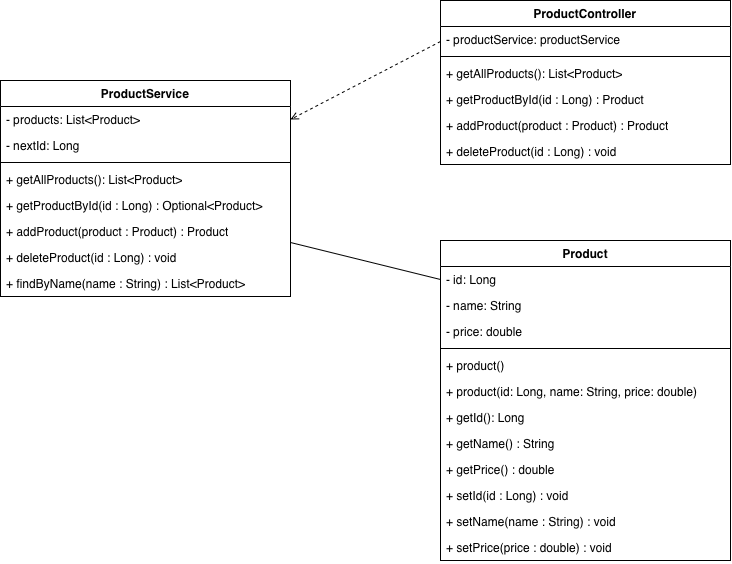

The diagram above was exported from draw.io. Its source (the exported page's mxGraphModel, read from the mxfile embedded in the PNG):
<mxGraphModel dx="1204" dy="1893" grid="1" gridSize="10" guides="1" tooltips="1" connect="1" arrows="1" fold="1" page="1" pageScale="1" pageWidth="850" pageHeight="1100" math="0" shadow="0">
  <root>
    <mxCell id="0" />
    <mxCell id="1" parent="0" />
    <mxCell id="3_vW_Vu0910lKNkR5g0u-32" edge="1" parent="1" source="3_vW_Vu0910lKNkR5g0u-10" style="rounded=0;orthogonalLoop=1;jettySize=auto;html=1;exitX=0;exitY=0.25;exitDx=0;exitDy=0;entryX=1;entryY=0.5;entryDx=0;entryDy=0;defaultLabelBackgroundColor=page;dashed=1;endArrow=open;endFill=0;" target="3_vW_Vu0910lKNkR5g0u-2">
      <mxGeometry relative="1" as="geometry" />
    </mxCell>
    <mxCell id="3_vW_Vu0910lKNkR5g0u-10" parent="1" style="swimlane;fontStyle=1;align=center;verticalAlign=top;childLayout=stackLayout;horizontal=1;startSize=26;horizontalStack=0;resizeParent=1;resizeParentMax=0;resizeLast=0;collapsible=1;marginBottom=0;whiteSpace=wrap;html=1;" value="ProductController" vertex="1">
      <mxGeometry height="164" width="290" x="480" y="-240" as="geometry" />
    </mxCell>
    <mxCell id="3_vW_Vu0910lKNkR5g0u-11" parent="3_vW_Vu0910lKNkR5g0u-10" style="text;strokeColor=none;fillColor=none;align=left;verticalAlign=top;spacingLeft=4;spacingRight=4;overflow=hidden;rotatable=0;points=[[0,0.5],[1,0.5]];portConstraint=eastwest;whiteSpace=wrap;html=1;" value="- productService: productService" vertex="1">
      <mxGeometry height="26" width="290" y="26" as="geometry" />
    </mxCell>
    <mxCell id="3_vW_Vu0910lKNkR5g0u-12" parent="3_vW_Vu0910lKNkR5g0u-10" style="line;strokeWidth=1;fillColor=none;align=left;verticalAlign=middle;spacingTop=-1;spacingLeft=3;spacingRight=3;rotatable=0;labelPosition=right;points=[];portConstraint=eastwest;strokeColor=inherit;" value="" vertex="1">
      <mxGeometry height="8" width="290" y="52" as="geometry" />
    </mxCell>
    <mxCell id="3_vW_Vu0910lKNkR5g0u-13" parent="3_vW_Vu0910lKNkR5g0u-10" style="text;strokeColor=none;fillColor=none;align=left;verticalAlign=top;spacingLeft=4;spacingRight=4;overflow=hidden;rotatable=0;points=[[0,0.5],[1,0.5]];portConstraint=eastwest;whiteSpace=wrap;html=1;" value="&lt;div&gt;+ getAllProducts(): List&amp;lt;Product&amp;gt;&lt;/div&gt;&lt;div&gt;&lt;br&gt;&lt;/div&gt;" vertex="1">
      <mxGeometry height="26" width="290" y="60" as="geometry" />
    </mxCell>
    <mxCell id="3_vW_Vu0910lKNkR5g0u-14" parent="3_vW_Vu0910lKNkR5g0u-10" style="text;strokeColor=none;fillColor=none;align=left;verticalAlign=top;spacingLeft=4;spacingRight=4;overflow=hidden;rotatable=0;points=[[0,0.5],[1,0.5]];portConstraint=eastwest;whiteSpace=wrap;html=1;" value="&lt;div&gt;+ getProductById(id : Long) : Product&lt;/div&gt;&lt;div&gt;&lt;br&gt;&lt;/div&gt;" vertex="1">
      <mxGeometry height="26" width="290" y="86" as="geometry" />
    </mxCell>
    <mxCell id="3_vW_Vu0910lKNkR5g0u-15" parent="3_vW_Vu0910lKNkR5g0u-10" style="text;strokeColor=none;fillColor=none;align=left;verticalAlign=top;spacingLeft=4;spacingRight=4;overflow=hidden;rotatable=0;points=[[0,0.5],[1,0.5]];portConstraint=eastwest;whiteSpace=wrap;html=1;" value="&lt;div&gt;+ addProduct(product : Product) : Product&lt;/div&gt;&lt;div&gt;&lt;br&gt;&lt;/div&gt;" vertex="1">
      <mxGeometry height="26" width="290" y="112" as="geometry" />
    </mxCell>
    <mxCell id="3_vW_Vu0910lKNkR5g0u-16" parent="3_vW_Vu0910lKNkR5g0u-10" style="text;strokeColor=none;fillColor=none;align=left;verticalAlign=top;spacingLeft=4;spacingRight=4;overflow=hidden;rotatable=0;points=[[0,0.5],[1,0.5]];portConstraint=eastwest;whiteSpace=wrap;html=1;" value="&lt;div&gt;+ deleteProduct(id : Long) : void&lt;/div&gt;&lt;div&gt;&lt;br&gt;&lt;/div&gt;" vertex="1">
      <mxGeometry height="26" width="290" y="138" as="geometry" />
    </mxCell>
    <mxCell id="3_vW_Vu0910lKNkR5g0u-17" parent="1" style="swimlane;fontStyle=1;align=center;verticalAlign=top;childLayout=stackLayout;horizontal=1;startSize=26;horizontalStack=0;resizeParent=1;resizeParentMax=0;resizeLast=0;collapsible=1;marginBottom=0;whiteSpace=wrap;html=1;" value="Product" vertex="1">
      <mxGeometry height="320" width="290" x="480" as="geometry" />
    </mxCell>
    <mxCell id="3_vW_Vu0910lKNkR5g0u-18" parent="3_vW_Vu0910lKNkR5g0u-17" style="text;strokeColor=none;fillColor=none;align=left;verticalAlign=top;spacingLeft=4;spacingRight=4;overflow=hidden;rotatable=0;points=[[0,0.5],[1,0.5]];portConstraint=eastwest;whiteSpace=wrap;html=1;" value="- id: Long" vertex="1">
      <mxGeometry height="26" width="290" y="26" as="geometry" />
    </mxCell>
    <mxCell id="3_vW_Vu0910lKNkR5g0u-19" parent="3_vW_Vu0910lKNkR5g0u-17" style="text;strokeColor=none;fillColor=none;align=left;verticalAlign=top;spacingLeft=4;spacingRight=4;overflow=hidden;rotatable=0;points=[[0,0.5],[1,0.5]];portConstraint=eastwest;whiteSpace=wrap;html=1;" value="- name: String" vertex="1">
      <mxGeometry height="26" width="290" y="52" as="geometry" />
    </mxCell>
    <mxCell id="3_vW_Vu0910lKNkR5g0u-20" parent="3_vW_Vu0910lKNkR5g0u-17" style="text;strokeColor=none;fillColor=none;align=left;verticalAlign=top;spacingLeft=4;spacingRight=4;overflow=hidden;rotatable=0;points=[[0,0.5],[1,0.5]];portConstraint=eastwest;whiteSpace=wrap;html=1;" value="- price: double" vertex="1">
      <mxGeometry height="26" width="290" y="78" as="geometry" />
    </mxCell>
    <mxCell id="3_vW_Vu0910lKNkR5g0u-21" parent="3_vW_Vu0910lKNkR5g0u-17" style="line;strokeWidth=1;fillColor=none;align=left;verticalAlign=middle;spacingTop=-1;spacingLeft=3;spacingRight=3;rotatable=0;labelPosition=right;points=[];portConstraint=eastwest;strokeColor=inherit;" value="" vertex="1">
      <mxGeometry height="8" width="290" y="104" as="geometry" />
    </mxCell>
    <mxCell id="3_vW_Vu0910lKNkR5g0u-22" parent="3_vW_Vu0910lKNkR5g0u-17" style="text;strokeColor=none;fillColor=none;align=left;verticalAlign=top;spacingLeft=4;spacingRight=4;overflow=hidden;rotatable=0;points=[[0,0.5],[1,0.5]];portConstraint=eastwest;whiteSpace=wrap;html=1;" value="+ product()&lt;div&gt;&lt;br&gt;&lt;/div&gt;" vertex="1">
      <mxGeometry height="26" width="290" y="112" as="geometry" />
    </mxCell>
    <mxCell id="3_vW_Vu0910lKNkR5g0u-23" parent="3_vW_Vu0910lKNkR5g0u-17" style="text;strokeColor=none;fillColor=none;align=left;verticalAlign=top;spacingLeft=4;spacingRight=4;overflow=hidden;rotatable=0;points=[[0,0.5],[1,0.5]];portConstraint=eastwest;whiteSpace=wrap;html=1;" value="+ product(id: Long, name: String, price: double)&lt;div&gt;&lt;br&gt;&lt;/div&gt;" vertex="1">
      <mxGeometry height="26" width="290" y="138" as="geometry" />
    </mxCell>
    <mxCell id="3_vW_Vu0910lKNkR5g0u-24" parent="3_vW_Vu0910lKNkR5g0u-17" style="text;strokeColor=none;fillColor=none;align=left;verticalAlign=top;spacingLeft=4;spacingRight=4;overflow=hidden;rotatable=0;points=[[0,0.5],[1,0.5]];portConstraint=eastwest;whiteSpace=wrap;html=1;" value="&lt;div&gt;+ getId(): Long&lt;/div&gt;&lt;div&gt;&lt;br&gt;&lt;/div&gt;" vertex="1">
      <mxGeometry height="26" width="290" y="164" as="geometry" />
    </mxCell>
    <mxCell id="3_vW_Vu0910lKNkR5g0u-25" parent="3_vW_Vu0910lKNkR5g0u-17" style="text;strokeColor=none;fillColor=none;align=left;verticalAlign=top;spacingLeft=4;spacingRight=4;overflow=hidden;rotatable=0;points=[[0,0.5],[1,0.5]];portConstraint=eastwest;whiteSpace=wrap;html=1;" value="&lt;div&gt;+ getName() : String&lt;/div&gt;&lt;div&gt;&lt;br&gt;&lt;/div&gt;" vertex="1">
      <mxGeometry height="26" width="290" y="190" as="geometry" />
    </mxCell>
    <mxCell id="3_vW_Vu0910lKNkR5g0u-26" parent="3_vW_Vu0910lKNkR5g0u-17" style="text;strokeColor=none;fillColor=none;align=left;verticalAlign=top;spacingLeft=4;spacingRight=4;overflow=hidden;rotatable=0;points=[[0,0.5],[1,0.5]];portConstraint=eastwest;whiteSpace=wrap;html=1;" value="&lt;div&gt;+ getPrice() : double&lt;/div&gt;&lt;div&gt;&lt;br&gt;&lt;/div&gt;" vertex="1">
      <mxGeometry height="26" width="290" y="216" as="geometry" />
    </mxCell>
    <mxCell id="3_vW_Vu0910lKNkR5g0u-27" parent="3_vW_Vu0910lKNkR5g0u-17" style="text;strokeColor=none;fillColor=none;align=left;verticalAlign=top;spacingLeft=4;spacingRight=4;overflow=hidden;rotatable=0;points=[[0,0.5],[1,0.5]];portConstraint=eastwest;whiteSpace=wrap;html=1;" value="&lt;div&gt;+ setId(id : Long) : void&lt;/div&gt;&lt;div&gt;&lt;br&gt;&lt;/div&gt;" vertex="1">
      <mxGeometry height="26" width="290" y="242" as="geometry" />
    </mxCell>
    <mxCell id="3_vW_Vu0910lKNkR5g0u-28" parent="3_vW_Vu0910lKNkR5g0u-17" style="text;strokeColor=none;fillColor=none;align=left;verticalAlign=top;spacingLeft=4;spacingRight=4;overflow=hidden;rotatable=0;points=[[0,0.5],[1,0.5]];portConstraint=eastwest;whiteSpace=wrap;html=1;" value="&lt;div&gt;+ setName(name : String) : void&amp;nbsp;&lt;/div&gt;&lt;div&gt;&lt;br&gt;&lt;/div&gt;" vertex="1">
      <mxGeometry height="26" width="290" y="268" as="geometry" />
    </mxCell>
    <mxCell id="3_vW_Vu0910lKNkR5g0u-29" parent="3_vW_Vu0910lKNkR5g0u-17" style="text;strokeColor=none;fillColor=none;align=left;verticalAlign=top;spacingLeft=4;spacingRight=4;overflow=hidden;rotatable=0;points=[[0,0.5],[1,0.5]];portConstraint=eastwest;whiteSpace=wrap;html=1;" value="&lt;div&gt;+ setPrice(price : double) : void&lt;/div&gt;&lt;div&gt;&lt;br&gt;&lt;/div&gt;&lt;div&gt;&lt;br&gt;&lt;/div&gt;" vertex="1">
      <mxGeometry height="26" width="290" y="294" as="geometry" />
    </mxCell>
    <mxCell id="3_vW_Vu0910lKNkR5g0u-33" edge="1" parent="1" source="3_vW_Vu0910lKNkR5g0u-1" style="rounded=0;orthogonalLoop=1;jettySize=auto;html=1;exitX=1;exitY=0.75;exitDx=0;exitDy=0;entryX=0;entryY=0.5;entryDx=0;entryDy=0;defaultLabelBackgroundColor=page;endArrow=none;endFill=0;" target="3_vW_Vu0910lKNkR5g0u-18">
      <mxGeometry relative="1" as="geometry" />
    </mxCell>
    <mxCell id="3_vW_Vu0910lKNkR5g0u-1" parent="1" style="swimlane;fontStyle=1;align=center;verticalAlign=top;childLayout=stackLayout;horizontal=1;startSize=26;horizontalStack=0;resizeParent=1;resizeParentMax=0;resizeLast=0;collapsible=1;marginBottom=0;whiteSpace=wrap;html=1;" value="ProductService" vertex="1">
      <mxGeometry height="216" width="290" x="40" y="-160" as="geometry" />
    </mxCell>
    <mxCell id="3_vW_Vu0910lKNkR5g0u-2" parent="3_vW_Vu0910lKNkR5g0u-1" style="text;strokeColor=none;fillColor=none;align=left;verticalAlign=top;spacingLeft=4;spacingRight=4;overflow=hidden;rotatable=0;points=[[0,0.5],[1,0.5]];portConstraint=eastwest;whiteSpace=wrap;html=1;" value="- products: List&amp;lt;Product&amp;gt;" vertex="1">
      <mxGeometry height="26" width="290" y="26" as="geometry" />
    </mxCell>
    <mxCell id="3_vW_Vu0910lKNkR5g0u-3" parent="3_vW_Vu0910lKNkR5g0u-1" style="text;strokeColor=none;fillColor=none;align=left;verticalAlign=top;spacingLeft=4;spacingRight=4;overflow=hidden;rotatable=0;points=[[0,0.5],[1,0.5]];portConstraint=eastwest;whiteSpace=wrap;html=1;" value="- nextId: Long" vertex="1">
      <mxGeometry height="26" width="290" y="52" as="geometry" />
    </mxCell>
    <mxCell id="3_vW_Vu0910lKNkR5g0u-4" parent="3_vW_Vu0910lKNkR5g0u-1" style="line;strokeWidth=1;fillColor=none;align=left;verticalAlign=middle;spacingTop=-1;spacingLeft=3;spacingRight=3;rotatable=0;labelPosition=right;points=[];portConstraint=eastwest;strokeColor=inherit;" value="" vertex="1">
      <mxGeometry height="8" width="290" y="78" as="geometry" />
    </mxCell>
    <mxCell id="3_vW_Vu0910lKNkR5g0u-5" parent="3_vW_Vu0910lKNkR5g0u-1" style="text;strokeColor=none;fillColor=none;align=left;verticalAlign=top;spacingLeft=4;spacingRight=4;overflow=hidden;rotatable=0;points=[[0,0.5],[1,0.5]];portConstraint=eastwest;whiteSpace=wrap;html=1;" value="&lt;div&gt;+ getAllProducts(): List&amp;lt;Product&amp;gt;&lt;/div&gt;&lt;div&gt;&lt;br&gt;&lt;/div&gt;" vertex="1">
      <mxGeometry height="26" width="290" y="86" as="geometry" />
    </mxCell>
    <mxCell id="3_vW_Vu0910lKNkR5g0u-6" parent="3_vW_Vu0910lKNkR5g0u-1" style="text;strokeColor=none;fillColor=none;align=left;verticalAlign=top;spacingLeft=4;spacingRight=4;overflow=hidden;rotatable=0;points=[[0,0.5],[1,0.5]];portConstraint=eastwest;whiteSpace=wrap;html=1;" value="&lt;div&gt;+ getProductById(id : Long) : Optional&amp;lt;Product&amp;gt;&lt;/div&gt;&lt;div&gt;&lt;br&gt;&lt;/div&gt;" vertex="1">
      <mxGeometry height="26" width="290" y="112" as="geometry" />
    </mxCell>
    <mxCell id="3_vW_Vu0910lKNkR5g0u-7" parent="3_vW_Vu0910lKNkR5g0u-1" style="text;strokeColor=none;fillColor=none;align=left;verticalAlign=top;spacingLeft=4;spacingRight=4;overflow=hidden;rotatable=0;points=[[0,0.5],[1,0.5]];portConstraint=eastwest;whiteSpace=wrap;html=1;" value="&lt;div&gt;+ addProduct(product : Product) : Product&lt;/div&gt;&lt;div&gt;&lt;br&gt;&lt;/div&gt;" vertex="1">
      <mxGeometry height="26" width="290" y="138" as="geometry" />
    </mxCell>
    <mxCell id="3_vW_Vu0910lKNkR5g0u-8" parent="3_vW_Vu0910lKNkR5g0u-1" style="text;strokeColor=none;fillColor=none;align=left;verticalAlign=top;spacingLeft=4;spacingRight=4;overflow=hidden;rotatable=0;points=[[0,0.5],[1,0.5]];portConstraint=eastwest;whiteSpace=wrap;html=1;" value="&lt;div&gt;+ deleteProduct(id : Long) : void&lt;/div&gt;&lt;div&gt;&lt;br&gt;&lt;/div&gt;" vertex="1">
      <mxGeometry height="26" width="290" y="164" as="geometry" />
    </mxCell>
    <mxCell id="3_vW_Vu0910lKNkR5g0u-9" parent="3_vW_Vu0910lKNkR5g0u-1" style="text;strokeColor=none;fillColor=none;align=left;verticalAlign=top;spacingLeft=4;spacingRight=4;overflow=hidden;rotatable=0;points=[[0,0.5],[1,0.5]];portConstraint=eastwest;whiteSpace=wrap;html=1;" value="&lt;div&gt;+ findByName(name : String) : List&amp;lt;Product&amp;gt;&amp;nbsp;&lt;/div&gt;&lt;div&gt;&lt;br&gt;&lt;/div&gt;" vertex="1">
      <mxGeometry height="26" width="290" y="190" as="geometry" />
    </mxCell>
  </root>
</mxGraphModel>